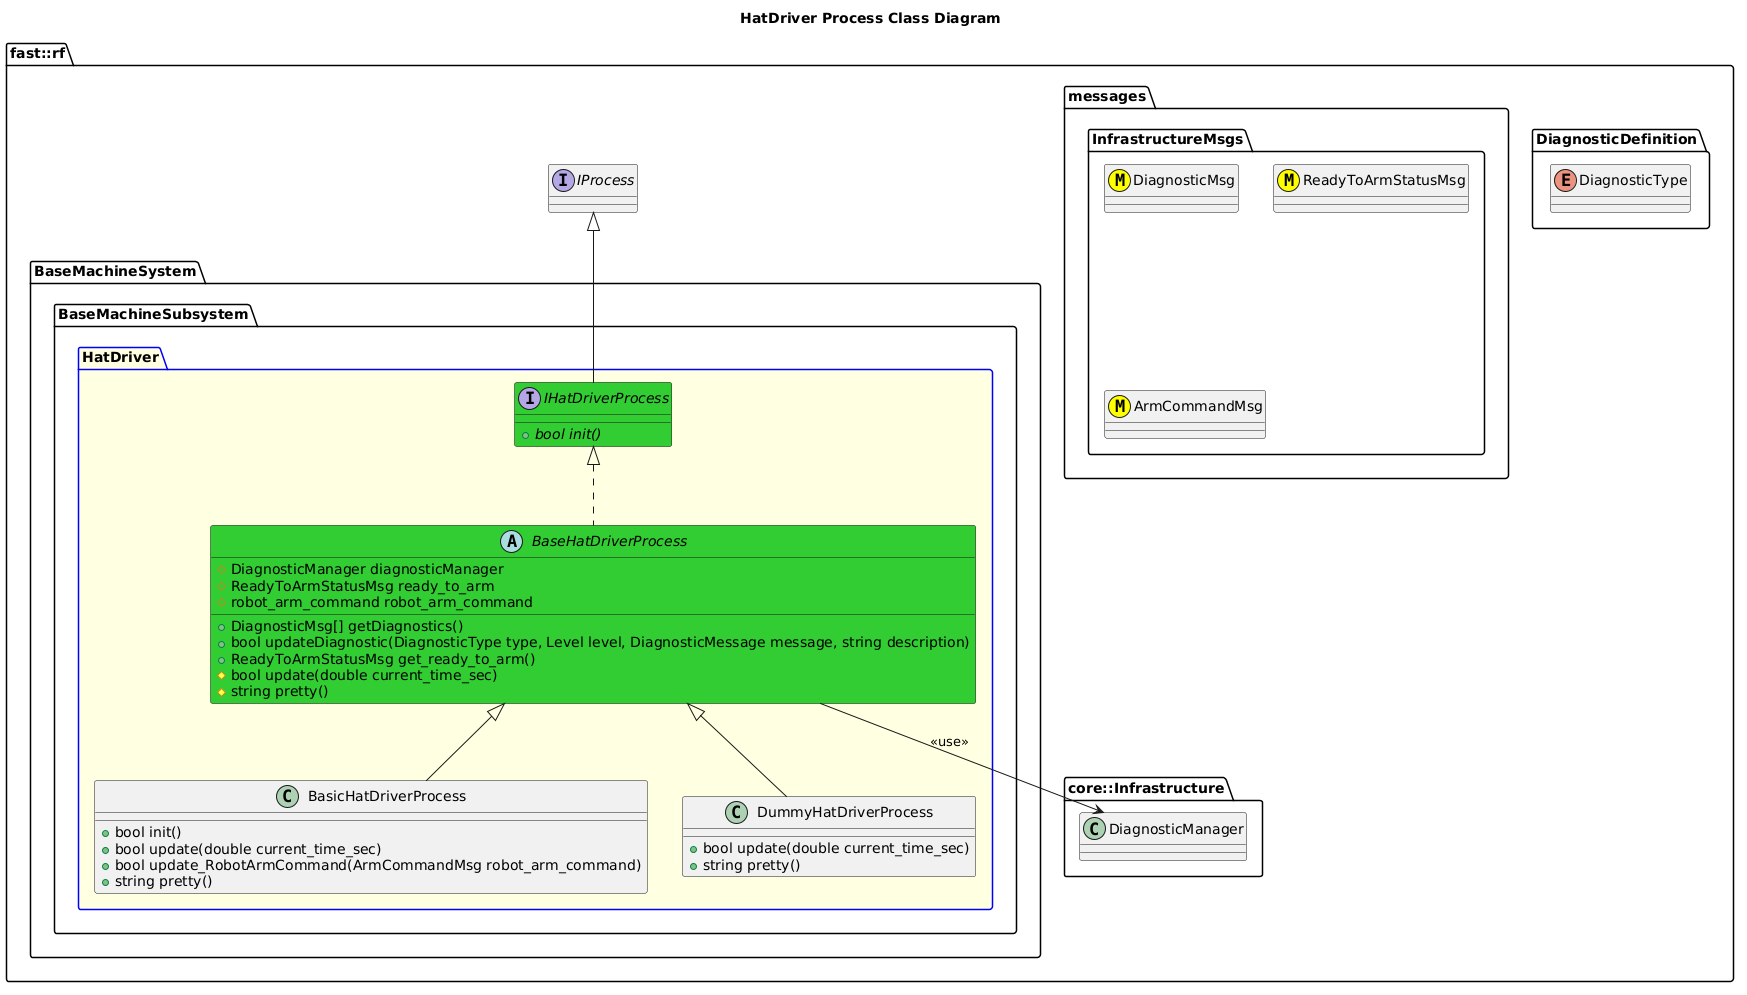

The diagram above was rendered by PlantUML. Its source (embedded in the PNG):
@startuml
title HatDriver Process Class Diagram

namespace fast::rf {
  namespace DiagnosticDefinition {
    enum DiagnosticType
  }
  namespace messages {
    namespace InfrastructureMsgs {
      class DiagnosticMsg <<(M,#FFFF00)>>
      class ReadyToArmStatusMsg <<(M,#FFFF00)>>
      class ArmCommandMsg <<(M,#FFFF00)>>
    }
  }
  namespace core::Infrastructure {
    class DiagnosticManager
  }
  interface IProcess
  namespace BaseMachineSystem {
    namespace BaseMachineSubsystem  {
      package HatDriver #LightYellow;line:blue {
        interface IHatDriverProcess #LimeGreen  {
          +{abstract} bool init()
        }
	IHatDriverProcess -up-|> IProcess
        abstract BaseHatDriverProcess #LimeGreen {
          +DiagnosticMsg[] getDiagnostics()
          +bool updateDiagnostic(DiagnosticType type, Level level, DiagnosticMessage message, string description)
          +ReadyToArmStatusMsg get_ready_to_arm()
          #bool update(double current_time_sec)
          #string pretty()
          #DiagnosticManager diagnosticManager
          #ReadyToArmStatusMsg ready_to_arm
          #robot_arm_command robot_arm_command

        }
        BaseHatDriverProcess .up.|> IHatDriverProcess
        BaseHatDriverProcess --> DiagnosticManager: <<use>>
        class BasicHatDriverProcess {
          +bool init()
          +bool update(double current_time_sec)
          +bool update_RobotArmCommand(ArmCommandMsg robot_arm_command)
          +string pretty()
        }
        BasicHatDriverProcess -up-|> BaseHatDriverProcess
        class DummyHatDriverProcess {
          +bool update(double current_time_sec)
          +string pretty()
        }
        DummyHatDriverProcess -up-|> BaseHatDriverProcess
      }
    }
  }
}
@enduml